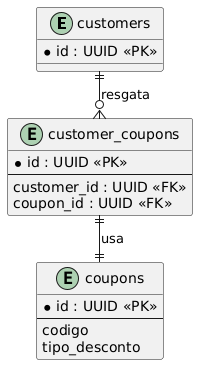

The diagram above was rendered by PlantUML. Its source (embedded in the PNG):
@startuml
skinparam nodesep 40
skinparam ranksep 30

entity customers {
  *id : UUID <<PK>>
}

entity customer_coupons {
  *id : UUID <<PK>>
  --
  customer_id : UUID <<FK>>
  coupon_id : UUID <<FK>>
}

entity coupons {
  *id : UUID <<PK>>
  --
  codigo
  tipo_desconto
}

customers ||--o{ customer_coupons : "resgata"
customer_coupons ||--|| coupons : "usa"
@enduml